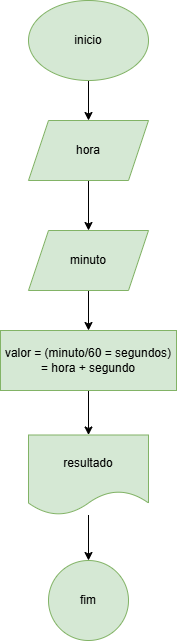

The diagram above was exported from draw.io. Its source (the exported page's mxGraphModel, read from the mxfile embedded in the PNG):
<mxGraphModel dx="1226" dy="665" grid="1" gridSize="10" guides="1" tooltips="1" connect="1" arrows="1" fold="1" page="1" pageScale="1" pageWidth="827" pageHeight="1169" math="0" shadow="0">
  <root>
    <mxCell id="0" />
    <mxCell id="1" parent="0" />
    <mxCell id="cPQBlwk8OFv-JBPuoFUY-3" value="" style="edgeStyle=orthogonalEdgeStyle;rounded=0;orthogonalLoop=1;jettySize=auto;html=1;" edge="1" parent="1" source="cPQBlwk8OFv-JBPuoFUY-1" target="cPQBlwk8OFv-JBPuoFUY-2">
      <mxGeometry relative="1" as="geometry" />
    </mxCell>
    <mxCell id="cPQBlwk8OFv-JBPuoFUY-1" value="inicio" style="ellipse;whiteSpace=wrap;html=1;fillColor=#d5e8d4;strokeColor=#82b366;" vertex="1" parent="1">
      <mxGeometry x="354" y="110" width="120" height="80" as="geometry" />
    </mxCell>
    <mxCell id="cPQBlwk8OFv-JBPuoFUY-5" value="" style="edgeStyle=orthogonalEdgeStyle;rounded=0;orthogonalLoop=1;jettySize=auto;html=1;" edge="1" parent="1" source="cPQBlwk8OFv-JBPuoFUY-2" target="cPQBlwk8OFv-JBPuoFUY-4">
      <mxGeometry relative="1" as="geometry" />
    </mxCell>
    <mxCell id="cPQBlwk8OFv-JBPuoFUY-2" value="hora" style="shape=parallelogram;perimeter=parallelogramPerimeter;whiteSpace=wrap;html=1;fixedSize=1;fillColor=#d5e8d4;strokeColor=#82b366;" vertex="1" parent="1">
      <mxGeometry x="354" y="230" width="120" height="60" as="geometry" />
    </mxCell>
    <mxCell id="cPQBlwk8OFv-JBPuoFUY-7" value="" style="edgeStyle=orthogonalEdgeStyle;rounded=0;orthogonalLoop=1;jettySize=auto;html=1;" edge="1" parent="1" source="cPQBlwk8OFv-JBPuoFUY-4" target="cPQBlwk8OFv-JBPuoFUY-6">
      <mxGeometry relative="1" as="geometry" />
    </mxCell>
    <mxCell id="cPQBlwk8OFv-JBPuoFUY-4" value="minuto" style="shape=parallelogram;perimeter=parallelogramPerimeter;whiteSpace=wrap;html=1;fixedSize=1;fillColor=#d5e8d4;strokeColor=#82b366;" vertex="1" parent="1">
      <mxGeometry x="354" y="340" width="120" height="60" as="geometry" />
    </mxCell>
    <mxCell id="cPQBlwk8OFv-JBPuoFUY-9" value="" style="edgeStyle=orthogonalEdgeStyle;rounded=0;orthogonalLoop=1;jettySize=auto;html=1;" edge="1" parent="1" source="cPQBlwk8OFv-JBPuoFUY-6" target="cPQBlwk8OFv-JBPuoFUY-8">
      <mxGeometry relative="1" as="geometry" />
    </mxCell>
    <mxCell id="cPQBlwk8OFv-JBPuoFUY-6" value="valor = (minuto/60 = segundos) = hora + segundo" style="whiteSpace=wrap;html=1;fillColor=#d5e8d4;strokeColor=#82b366;" vertex="1" parent="1">
      <mxGeometry x="326" y="440" width="176" height="60" as="geometry" />
    </mxCell>
    <mxCell id="cPQBlwk8OFv-JBPuoFUY-11" value="" style="edgeStyle=orthogonalEdgeStyle;rounded=0;orthogonalLoop=1;jettySize=auto;html=1;" edge="1" parent="1" source="cPQBlwk8OFv-JBPuoFUY-8" target="cPQBlwk8OFv-JBPuoFUY-10">
      <mxGeometry relative="1" as="geometry" />
    </mxCell>
    <mxCell id="cPQBlwk8OFv-JBPuoFUY-8" value="resultado" style="shape=document;whiteSpace=wrap;html=1;boundedLbl=1;fillColor=#d5e8d4;strokeColor=#82b366;" vertex="1" parent="1">
      <mxGeometry x="354" y="544.5" width="120" height="80" as="geometry" />
    </mxCell>
    <mxCell id="cPQBlwk8OFv-JBPuoFUY-10" value="fim" style="ellipse;whiteSpace=wrap;html=1;fillColor=#d5e8d4;strokeColor=#82b366;" vertex="1" parent="1">
      <mxGeometry x="374" y="670" width="80" height="80" as="geometry" />
    </mxCell>
  </root>
</mxGraphModel>